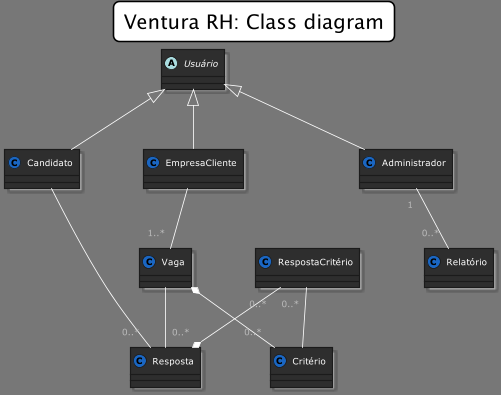

The diagram above was rendered by PlantUML. Its source (embedded in the PNG):
@startuml




skinparam backgroundColor 777
skinparam stereotypeCBackgroundColor 1a66c2









skinparam backgroundColor 777







skinparam circledCharacter {
  radius 8
  fontSize 11
  fontName Verdana
}

skinparam class {
    backgroundColor 2e2e2e
  borderColor 1b1b1b
    fontColor fff
  fontName Verdana
  fontSize 11
  stereotypeFontColor aaa
  stereotypeFontSize 11
    arrowColor fff
  arrowFontName Verdana
  arrowFontColor bbb
  arrowFontSize 11

  attributeFontColor aaa
  attributeFontSize 11
  attributeIconSize 11
}


skinparam actor {
    backgroundColor 1a66c2
  borderColor 002642
    fontColor fff
  fontName Verdana
  fontSize 11
  stereotypeFontColor aaa
  stereotypeFontSize 11
}

skinparam participant {
    backgroundColor 2e2e2e
  borderColor 1b1b1b
    fontColor fff
  fontName Verdana
  fontSize 11
  stereotypeFontColor aaa
  stereotypeFontSize 11
}

skinparam collections {
    backgroundColor 2e2e2e
  borderColor 1b1b1b
    fontColor fff
  fontName Verdana
  fontSize 11
  stereotypeFontColor aaa
  stereotypeFontSize 11
}

skinparam SequenceBox{
    backgroundColor 575757
  borderColor 767676
    fontColor fff
  fontName Verdana
  fontSize 11
  stereotypeFontColor aaa
  stereotypeFontSize 11
}


skinparam interface {
    backgroundColor 1a66c2
  borderColor 002642
    fontColor fff
  fontName Verdana
  fontSize 11
  stereotypeFontColor aaa
  stereotypeFontSize 11
}

skinparam component {
    backgroundColor 2e2e2e
  borderColor 1b1b1b
    fontColor fff
  fontName Verdana
  fontSize 11
  stereotypeFontColor aaa
  stereotypeFontSize 11
}

skinparam node {
    backgroundColor 2e2e2e
  borderColor 1b1b1b
    fontColor fff
  fontName Verdana
  fontSize 11
  stereotypeFontColor aaa
  stereotypeFontSize 11
}

skinparam database {
    backgroundColor 2e2e2e
  borderColor 1b1b1b
    fontColor fff
  fontName Verdana
  fontSize 11
  stereotypeFontColor aaa
  stereotypeFontSize 11
}

skinparam queue {
    backgroundColor 2e2e2e
  borderColor 1b1b1b
    fontColor fff
  fontName Verdana
  fontSize 11
  stereotypeFontColor aaa
  stereotypeFontSize 11
}


skinparam usecase {
    backgroundColor 2e2e2e
  borderColor 1b1b1b
    fontColor fff
  fontName Verdana
  fontSize 11
  stereotypeFontColor aaa
  stereotypeFontSize 11
    arrowColor fff
  arrowFontName Verdana
  arrowFontColor bbb
  arrowFontSize 11
}

skinparam activity {
    backgroundColor 2e2e2e
  borderColor 1b1b1b
    fontColor fff
  fontName Verdana
  fontSize 11
  stereotypeFontColor aaa
  stereotypeFontSize 11
    arrowColor fff
  arrowFontName Verdana
  arrowFontColor bbb
  arrowFontSize 11
}

skinparam sequence {
    fontColor fff
  fontName Verdana
  fontSize 11
  stereotypeFontColor aaa
  stereotypeFontSize 11
    arrowColor fff
  arrowFontName Verdana
  arrowFontColor bbb
  arrowFontSize 11

  lifeLineBorderColor 1a66c2
  lifeLineBackgroundColor 575757
}

skinparam boundary {
    backgroundColor 1a66c2
  borderColor 002642
    fontColor fff
  fontName Verdana
  fontSize 11
  stereotypeFontColor aaa
  stereotypeFontSize 11
}

skinparam control {
    backgroundColor 1a66c2
  borderColor 002642
    fontColor fff
  fontName Verdana
  fontSize 11
  stereotypeFontColor aaa
  stereotypeFontSize 11
}

skinparam entity {
    backgroundColor 1a66c2
  borderColor 002642
    fontColor fff
  fontName Verdana
  fontSize 11
  stereotypeFontColor aaa
  stereotypeFontSize 11
}


skinparam state {
    backgroundColor 2e2e2e
  borderColor 1b1b1b
    fontColor fff
  fontName Verdana
  fontSize 11
  stereotypeFontColor aaa
  stereotypeFontSize 11
    arrowColor fff
  arrowFontName Verdana
  arrowFontColor bbb
  arrowFontSize 11
  startColor 1a66c2
  endColor 002642
}


skinparam object {
    backgroundColor 2e2e2e
  borderColor 1b1b1b
    fontColor fff
  fontName Verdana
  fontSize 11
  stereotypeFontColor aaa
  stereotypeFontSize 11
    arrowColor fff
  arrowFontName Verdana
  arrowFontColor bbb
  arrowFontSize 11
}


skinparam note {
    backgroundColor 1a66c2
  borderColor 002642
    fontColor fff
  fontName Verdana
  fontSize 11
  stereotypeFontColor aaa
  stereotypeFontSize 11
}

skinparam cloud {
    backgroundColor 2e2e2e
  borderColor 1b1b1b
    fontColor fff
  fontName Verdana
  fontSize 11
  stereotypeFontColor aaa
  stereotypeFontSize 11
    arrowColor fff
  arrowFontName Verdana
  arrowFontColor bbb
  arrowFontSize 11
}

skinparam rectangle {
    backgroundColor 2e2e2e
  borderColor 1b1b1b
    fontColor fff
  fontName Verdana
  fontSize 11
  stereotypeFontColor aaa
  stereotypeFontSize 11
}

skinparam storage {
    backgroundColor 2e2e2e
  borderColor 1b1b1b
    fontColor fff
  fontName Verdana
  fontSize 11
  stereotypeFontColor aaa
  stereotypeFontSize 11
}


skinparam titleBorderRoundCorner 15
skinparam titleFontSize 25
skinparam titleBorderThickness 2
skinparam titleBorderColor black
skinparam titleBackgroundColor white
skinparam padding 5
skinparam nodesep 80
skinparam ranksep 75
skinparam padding 5

title Ventura RH: Class diagram

top to bottom direction

abstract class Usuário
class EmpresaCliente
class Candidato
class Administrador
class Vaga
class Resposta
class Critério
class RespostaCritério
class Relatório

Usuário <|-- Candidato
Usuário <|-- EmpresaCliente
Usuário <|-- Administrador
EmpresaCliente -- "1..*" Vaga
Vaga *-- "0..*" Critério
RespostaCritério "0..*" -- Critério
RespostaCritério "0..*" --* Resposta
Candidato -- "0..*" Resposta
Vaga -- "0..*" Resposta
Administrador "1" -- "0..*" Relatório
@enduml